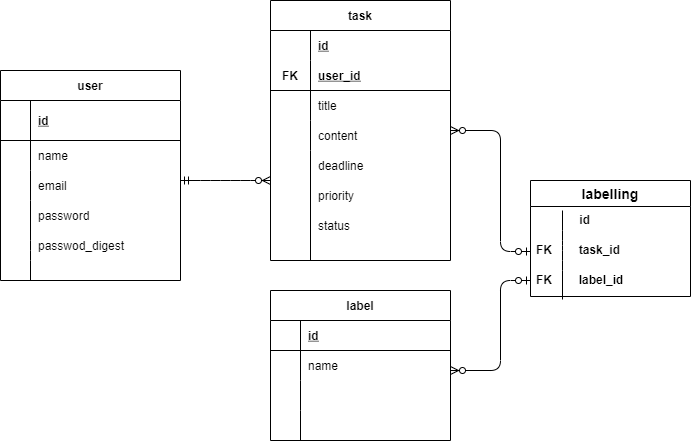

The diagram above was exported from draw.io. Its source (the exported page's mxGraphModel, read from the mxfile embedded in the PNG):
<mxGraphModel dx="1204" dy="718" grid="1" gridSize="10" guides="1" tooltips="1" connect="1" arrows="1" fold="1" page="1" pageScale="1" pageWidth="827" pageHeight="1169" background="#FFFFFF" math="0" shadow="0">
  <root>
    <mxCell id="0" />
    <mxCell id="1" parent="0" />
    <mxCell id="34" value="user" style="shape=table;startSize=30;container=1;collapsible=1;childLayout=tableLayout;fixedRows=1;rowLines=0;fontStyle=1;align=center;resizeLast=1;" parent="1" vertex="1">
      <mxGeometry x="130" y="80" width="180" height="210" as="geometry" />
    </mxCell>
    <mxCell id="35" value="" style="shape=partialRectangle;collapsible=0;dropTarget=0;pointerEvents=0;fillColor=none;top=0;left=0;bottom=1;right=0;points=[[0,0.5],[1,0.5]];portConstraint=eastwest;" parent="34" vertex="1">
      <mxGeometry y="30" width="180" height="40" as="geometry" />
    </mxCell>
    <mxCell id="36" value="" style="shape=partialRectangle;connectable=0;fillColor=none;top=0;left=0;bottom=0;right=0;fontStyle=1;overflow=hidden;" parent="35" vertex="1">
      <mxGeometry width="30" height="40" as="geometry">
        <mxRectangle width="30" height="40" as="alternateBounds" />
      </mxGeometry>
    </mxCell>
    <mxCell id="37" value="id" style="shape=partialRectangle;connectable=0;fillColor=none;top=0;left=0;bottom=0;right=0;align=left;spacingLeft=6;fontStyle=5;overflow=hidden;" parent="35" vertex="1">
      <mxGeometry x="30" width="150" height="40" as="geometry">
        <mxRectangle width="150" height="40" as="alternateBounds" />
      </mxGeometry>
    </mxCell>
    <mxCell id="38" value="" style="shape=partialRectangle;collapsible=0;dropTarget=0;pointerEvents=0;fillColor=none;top=0;left=0;bottom=0;right=0;points=[[0,0.5],[1,0.5]];portConstraint=eastwest;" parent="34" vertex="1">
      <mxGeometry y="70" width="180" height="30" as="geometry" />
    </mxCell>
    <mxCell id="39" value="" style="shape=partialRectangle;connectable=0;fillColor=none;top=0;left=0;bottom=0;right=0;editable=1;overflow=hidden;" parent="38" vertex="1">
      <mxGeometry width="30" height="30" as="geometry">
        <mxRectangle width="30" height="30" as="alternateBounds" />
      </mxGeometry>
    </mxCell>
    <mxCell id="40" value="name" style="shape=partialRectangle;connectable=0;fillColor=none;top=0;left=0;bottom=0;right=0;align=left;spacingLeft=6;overflow=hidden;" parent="38" vertex="1">
      <mxGeometry x="30" width="150" height="30" as="geometry">
        <mxRectangle width="150" height="30" as="alternateBounds" />
      </mxGeometry>
    </mxCell>
    <mxCell id="41" value="" style="shape=partialRectangle;collapsible=0;dropTarget=0;pointerEvents=0;fillColor=none;top=0;left=0;bottom=0;right=0;points=[[0,0.5],[1,0.5]];portConstraint=eastwest;" parent="34" vertex="1">
      <mxGeometry y="100" width="180" height="30" as="geometry" />
    </mxCell>
    <mxCell id="42" value="" style="shape=partialRectangle;connectable=0;fillColor=none;top=0;left=0;bottom=0;right=0;editable=1;overflow=hidden;" parent="41" vertex="1">
      <mxGeometry width="30" height="30" as="geometry">
        <mxRectangle width="30" height="30" as="alternateBounds" />
      </mxGeometry>
    </mxCell>
    <mxCell id="43" value="email" style="shape=partialRectangle;connectable=0;fillColor=none;top=0;left=0;bottom=0;right=0;align=left;spacingLeft=6;overflow=hidden;" parent="41" vertex="1">
      <mxGeometry x="30" width="150" height="30" as="geometry">
        <mxRectangle width="150" height="30" as="alternateBounds" />
      </mxGeometry>
    </mxCell>
    <mxCell id="44" value="" style="shape=partialRectangle;collapsible=0;dropTarget=0;pointerEvents=0;fillColor=none;top=0;left=0;bottom=0;right=0;points=[[0,0.5],[1,0.5]];portConstraint=eastwest;" parent="34" vertex="1">
      <mxGeometry y="130" width="180" height="30" as="geometry" />
    </mxCell>
    <mxCell id="45" value="" style="shape=partialRectangle;connectable=0;fillColor=none;top=0;left=0;bottom=0;right=0;editable=1;overflow=hidden;" parent="44" vertex="1">
      <mxGeometry width="30" height="30" as="geometry">
        <mxRectangle width="30" height="30" as="alternateBounds" />
      </mxGeometry>
    </mxCell>
    <mxCell id="46" value="password" style="shape=partialRectangle;connectable=0;fillColor=none;top=0;left=0;bottom=0;right=0;align=left;spacingLeft=6;overflow=hidden;" parent="44" vertex="1">
      <mxGeometry x="30" width="150" height="30" as="geometry">
        <mxRectangle width="150" height="30" as="alternateBounds" />
      </mxGeometry>
    </mxCell>
    <mxCell id="54" value="passwod_digest" style="shape=partialRectangle;connectable=0;fillColor=none;top=0;left=0;bottom=0;right=0;align=left;spacingLeft=6;overflow=hidden;" parent="1" vertex="1">
      <mxGeometry x="160" y="240" width="150" height="30" as="geometry">
        <mxRectangle width="150" height="30" as="alternateBounds" />
      </mxGeometry>
    </mxCell>
    <mxCell id="55" value="" style="endArrow=none;html=1;" parent="1" edge="1">
      <mxGeometry width="50" height="50" relative="1" as="geometry">
        <mxPoint x="160" y="290" as="sourcePoint" />
        <mxPoint x="160" y="220" as="targetPoint" />
        <Array as="points">
          <mxPoint x="160" y="260" />
        </Array>
      </mxGeometry>
    </mxCell>
    <mxCell id="56" value="task" style="shape=table;startSize=30;container=1;collapsible=1;childLayout=tableLayout;fixedRows=1;rowLines=0;fontStyle=1;align=center;resizeLast=1;" parent="1" vertex="1">
      <mxGeometry x="400" y="10" width="180" height="260" as="geometry" />
    </mxCell>
    <mxCell id="57" value="" style="shape=partialRectangle;collapsible=0;dropTarget=0;pointerEvents=0;fillColor=none;top=0;left=0;bottom=0;right=0;points=[[0,0.5],[1,0.5]];portConstraint=eastwest;" parent="56" vertex="1">
      <mxGeometry y="30" width="180" height="30" as="geometry" />
    </mxCell>
    <mxCell id="58" value="" style="shape=partialRectangle;connectable=0;fillColor=none;top=0;left=0;bottom=0;right=0;fontStyle=1;overflow=hidden;" parent="57" vertex="1">
      <mxGeometry width="40" height="30" as="geometry">
        <mxRectangle width="40" height="30" as="alternateBounds" />
      </mxGeometry>
    </mxCell>
    <mxCell id="59" value="id" style="shape=partialRectangle;connectable=0;fillColor=none;top=0;left=0;bottom=0;right=0;align=left;spacingLeft=6;fontStyle=5;overflow=hidden;" parent="57" vertex="1">
      <mxGeometry x="40" width="140" height="30" as="geometry">
        <mxRectangle width="140" height="30" as="alternateBounds" />
      </mxGeometry>
    </mxCell>
    <mxCell id="60" value="" style="shape=partialRectangle;collapsible=0;dropTarget=0;pointerEvents=0;fillColor=none;top=0;left=0;bottom=1;right=0;points=[[0,0.5],[1,0.5]];portConstraint=eastwest;" parent="56" vertex="1">
      <mxGeometry y="60" width="180" height="30" as="geometry" />
    </mxCell>
    <mxCell id="61" value="FK" style="shape=partialRectangle;connectable=0;fillColor=none;top=0;left=0;bottom=0;right=0;fontStyle=1;overflow=hidden;" parent="60" vertex="1">
      <mxGeometry width="40" height="30" as="geometry">
        <mxRectangle width="40" height="30" as="alternateBounds" />
      </mxGeometry>
    </mxCell>
    <mxCell id="62" value="user_id" style="shape=partialRectangle;connectable=0;fillColor=none;top=0;left=0;bottom=0;right=0;align=left;spacingLeft=6;fontStyle=5;overflow=hidden;" parent="60" vertex="1">
      <mxGeometry x="40" width="140" height="30" as="geometry">
        <mxRectangle width="140" height="30" as="alternateBounds" />
      </mxGeometry>
    </mxCell>
    <mxCell id="63" value="" style="shape=partialRectangle;collapsible=0;dropTarget=0;pointerEvents=0;fillColor=none;top=0;left=0;bottom=0;right=0;points=[[0,0.5],[1,0.5]];portConstraint=eastwest;" parent="56" vertex="1">
      <mxGeometry y="90" width="180" height="30" as="geometry" />
    </mxCell>
    <mxCell id="64" value="" style="shape=partialRectangle;connectable=0;fillColor=none;top=0;left=0;bottom=0;right=0;editable=1;overflow=hidden;" parent="63" vertex="1">
      <mxGeometry width="40" height="30" as="geometry">
        <mxRectangle width="40" height="30" as="alternateBounds" />
      </mxGeometry>
    </mxCell>
    <mxCell id="65" value="title" style="shape=partialRectangle;connectable=0;fillColor=none;top=0;left=0;bottom=0;right=0;align=left;spacingLeft=6;overflow=hidden;" parent="63" vertex="1">
      <mxGeometry x="40" width="140" height="30" as="geometry">
        <mxRectangle width="140" height="30" as="alternateBounds" />
      </mxGeometry>
    </mxCell>
    <mxCell id="66" value="" style="shape=partialRectangle;collapsible=0;dropTarget=0;pointerEvents=0;fillColor=none;top=0;left=0;bottom=0;right=0;points=[[0,0.5],[1,0.5]];portConstraint=eastwest;" parent="56" vertex="1">
      <mxGeometry y="120" width="180" height="30" as="geometry" />
    </mxCell>
    <mxCell id="67" value="" style="shape=partialRectangle;connectable=0;fillColor=none;top=0;left=0;bottom=0;right=0;editable=1;overflow=hidden;" parent="66" vertex="1">
      <mxGeometry width="40" height="30" as="geometry">
        <mxRectangle width="40" height="30" as="alternateBounds" />
      </mxGeometry>
    </mxCell>
    <mxCell id="68" value="content" style="shape=partialRectangle;connectable=0;fillColor=none;top=0;left=0;bottom=0;right=0;align=left;spacingLeft=6;overflow=hidden;" parent="66" vertex="1">
      <mxGeometry x="40" width="140" height="30" as="geometry">
        <mxRectangle width="140" height="30" as="alternateBounds" />
      </mxGeometry>
    </mxCell>
    <mxCell id="69" value="deadline" style="shape=partialRectangle;connectable=0;fillColor=none;top=0;left=0;bottom=0;right=0;align=left;spacingLeft=6;overflow=hidden;" parent="1" vertex="1">
      <mxGeometry x="440" y="160" width="140" height="30" as="geometry">
        <mxRectangle width="140" height="30" as="alternateBounds" />
      </mxGeometry>
    </mxCell>
    <mxCell id="70" value="priority" style="shape=partialRectangle;connectable=0;fillColor=none;top=0;left=0;bottom=0;right=0;align=left;spacingLeft=6;overflow=hidden;" parent="1" vertex="1">
      <mxGeometry x="440" y="190" width="140" height="30" as="geometry">
        <mxRectangle width="140" height="30" as="alternateBounds" />
      </mxGeometry>
    </mxCell>
    <mxCell id="71" value="status" style="shape=partialRectangle;connectable=0;fillColor=none;top=0;left=0;bottom=0;right=0;align=left;spacingLeft=6;overflow=hidden;" parent="1" vertex="1">
      <mxGeometry x="440" y="220" width="140" height="30" as="geometry">
        <mxRectangle width="140" height="30" as="alternateBounds" />
      </mxGeometry>
    </mxCell>
    <mxCell id="74" value="" style="endArrow=none;html=1;" parent="1" edge="1">
      <mxGeometry width="50" height="50" relative="1" as="geometry">
        <mxPoint x="440" y="270" as="sourcePoint" />
        <mxPoint x="440" y="160" as="targetPoint" />
      </mxGeometry>
    </mxCell>
    <mxCell id="102" value="labelling" style="swimlane;fontStyle=1;childLayout=stackLayout;horizontal=1;startSize=26;horizontalStack=0;resizeParent=1;resizeParentMax=0;resizeLast=0;collapsible=1;marginBottom=0;align=center;fontSize=14;" parent="1" vertex="1">
      <mxGeometry x="660" y="190" width="160" height="116" as="geometry" />
    </mxCell>
    <mxCell id="103" value="             id" style="text;strokeColor=none;fillColor=none;spacingLeft=4;spacingRight=4;overflow=hidden;rotatable=0;points=[[0,0.5],[1,0.5]];portConstraint=eastwest;fontSize=12;fontStyle=1" parent="102" vertex="1">
      <mxGeometry y="26" width="160" height="30" as="geometry" />
    </mxCell>
    <mxCell id="104" value="FK        task_id" style="text;strokeColor=none;fillColor=none;spacingLeft=4;spacingRight=4;overflow=hidden;rotatable=0;points=[[0,0.5],[1,0.5]];portConstraint=eastwest;fontSize=12;fontStyle=1" parent="102" vertex="1">
      <mxGeometry y="56" width="160" height="30" as="geometry" />
    </mxCell>
    <mxCell id="105" value="FK        label_id" style="text;strokeColor=none;fillColor=none;spacingLeft=4;spacingRight=4;overflow=hidden;rotatable=0;points=[[0,0.5],[1,0.5]];portConstraint=eastwest;fontSize=12;fontStyle=1" parent="102" vertex="1">
      <mxGeometry y="86" width="160" height="30" as="geometry" />
    </mxCell>
    <mxCell id="106" value="" style="endArrow=none;html=1;exitX=0.2;exitY=1.1;exitDx=0;exitDy=0;exitPerimeter=0;" parent="102" source="105" edge="1">
      <mxGeometry width="50" height="50" relative="1" as="geometry">
        <mxPoint x="10" y="116" as="sourcePoint" />
        <mxPoint x="32" y="30" as="targetPoint" />
        <Array as="points">
          <mxPoint x="32" y="80" />
          <mxPoint x="32" y="60" />
        </Array>
      </mxGeometry>
    </mxCell>
    <mxCell id="107" value="" style="edgeStyle=entityRelationEdgeStyle;fontSize=12;html=1;endArrow=ERzeroToMany;startArrow=ERmandOne;" parent="1" edge="1">
      <mxGeometry width="100" height="100" relative="1" as="geometry">
        <mxPoint x="310" y="190" as="sourcePoint" />
        <mxPoint x="400" y="190" as="targetPoint" />
      </mxGeometry>
    </mxCell>
    <mxCell id="130" value="" style="edgeStyle=orthogonalEdgeStyle;fontSize=12;html=1;endArrow=ERzeroToMany;startArrow=ERzeroToOne;exitX=0;exitY=0.5;exitDx=0;exitDy=0;" parent="1" source="104" edge="1">
      <mxGeometry width="100" height="100" relative="1" as="geometry">
        <mxPoint x="640" y="200" as="sourcePoint" />
        <mxPoint x="580" y="140" as="targetPoint" />
        <Array as="points">
          <mxPoint x="630" y="261" />
          <mxPoint x="630" y="140" />
        </Array>
      </mxGeometry>
    </mxCell>
    <mxCell id="131" value="" style="edgeStyle=orthogonalEdgeStyle;fontSize=12;html=1;endArrow=ERzeroToMany;startArrow=ERzeroToOne;exitX=0;exitY=0.5;exitDx=0;exitDy=0;" parent="1" edge="1">
      <mxGeometry width="100" height="100" relative="1" as="geometry">
        <mxPoint x="660" y="290" as="sourcePoint" />
        <mxPoint x="580" y="380" as="targetPoint" />
        <Array as="points">
          <mxPoint x="630" y="290" />
          <mxPoint x="630" y="380" />
        </Array>
      </mxGeometry>
    </mxCell>
    <mxCell id="134" value="label" style="shape=table;startSize=30;container=1;collapsible=1;childLayout=tableLayout;fixedRows=1;rowLines=0;fontStyle=1;align=center;resizeLast=1;" parent="1" vertex="1">
      <mxGeometry x="400" y="300" width="180" height="150" as="geometry" />
    </mxCell>
    <mxCell id="135" value="" style="shape=partialRectangle;collapsible=0;dropTarget=0;pointerEvents=0;fillColor=none;top=0;left=0;bottom=1;right=0;points=[[0,0.5],[1,0.5]];portConstraint=eastwest;" parent="134" vertex="1">
      <mxGeometry y="30" width="180" height="30" as="geometry" />
    </mxCell>
    <mxCell id="136" value="" style="shape=partialRectangle;connectable=0;fillColor=none;top=0;left=0;bottom=0;right=0;fontStyle=1;overflow=hidden;" parent="135" vertex="1">
      <mxGeometry width="30" height="30" as="geometry">
        <mxRectangle width="30" height="30" as="alternateBounds" />
      </mxGeometry>
    </mxCell>
    <mxCell id="137" value="id" style="shape=partialRectangle;connectable=0;fillColor=none;top=0;left=0;bottom=0;right=0;align=left;spacingLeft=6;fontStyle=5;overflow=hidden;" parent="135" vertex="1">
      <mxGeometry x="30" width="150" height="30" as="geometry">
        <mxRectangle width="150" height="30" as="alternateBounds" />
      </mxGeometry>
    </mxCell>
    <mxCell id="138" value="" style="shape=partialRectangle;collapsible=0;dropTarget=0;pointerEvents=0;fillColor=none;top=0;left=0;bottom=0;right=0;points=[[0,0.5],[1,0.5]];portConstraint=eastwest;" parent="134" vertex="1">
      <mxGeometry y="60" width="180" height="30" as="geometry" />
    </mxCell>
    <mxCell id="139" value="" style="shape=partialRectangle;connectable=0;fillColor=none;top=0;left=0;bottom=0;right=0;editable=1;overflow=hidden;" parent="138" vertex="1">
      <mxGeometry width="30" height="30" as="geometry">
        <mxRectangle width="30" height="30" as="alternateBounds" />
      </mxGeometry>
    </mxCell>
    <mxCell id="140" value="name" style="shape=partialRectangle;connectable=0;fillColor=none;top=0;left=0;bottom=0;right=0;align=left;spacingLeft=6;overflow=hidden;" parent="138" vertex="1">
      <mxGeometry x="30" width="150" height="30" as="geometry">
        <mxRectangle width="150" height="30" as="alternateBounds" />
      </mxGeometry>
    </mxCell>
    <mxCell id="141" value="" style="shape=partialRectangle;collapsible=0;dropTarget=0;pointerEvents=0;fillColor=none;top=0;left=0;bottom=0;right=0;points=[[0,0.5],[1,0.5]];portConstraint=eastwest;" parent="134" vertex="1">
      <mxGeometry y="90" width="180" height="30" as="geometry" />
    </mxCell>
    <mxCell id="142" value="" style="shape=partialRectangle;connectable=0;fillColor=none;top=0;left=0;bottom=0;right=0;editable=1;overflow=hidden;" parent="141" vertex="1">
      <mxGeometry width="30" height="30" as="geometry">
        <mxRectangle width="30" height="30" as="alternateBounds" />
      </mxGeometry>
    </mxCell>
    <mxCell id="143" value="" style="shape=partialRectangle;connectable=0;fillColor=none;top=0;left=0;bottom=0;right=0;align=left;spacingLeft=6;overflow=hidden;" parent="141" vertex="1">
      <mxGeometry x="30" width="150" height="30" as="geometry">
        <mxRectangle width="150" height="30" as="alternateBounds" />
      </mxGeometry>
    </mxCell>
    <mxCell id="144" value="" style="shape=partialRectangle;collapsible=0;dropTarget=0;pointerEvents=0;fillColor=none;top=0;left=0;bottom=0;right=0;points=[[0,0.5],[1,0.5]];portConstraint=eastwest;" parent="134" vertex="1">
      <mxGeometry y="120" width="180" height="30" as="geometry" />
    </mxCell>
    <mxCell id="145" value="" style="shape=partialRectangle;connectable=0;fillColor=none;top=0;left=0;bottom=0;right=0;editable=1;overflow=hidden;" parent="144" vertex="1">
      <mxGeometry width="30" height="30" as="geometry">
        <mxRectangle width="30" height="30" as="alternateBounds" />
      </mxGeometry>
    </mxCell>
    <mxCell id="146" value="" style="shape=partialRectangle;connectable=0;fillColor=none;top=0;left=0;bottom=0;right=0;align=left;spacingLeft=6;overflow=hidden;" parent="144" vertex="1">
      <mxGeometry x="30" width="150" height="30" as="geometry">
        <mxRectangle width="150" height="30" as="alternateBounds" />
      </mxGeometry>
    </mxCell>
  </root>
</mxGraphModel>